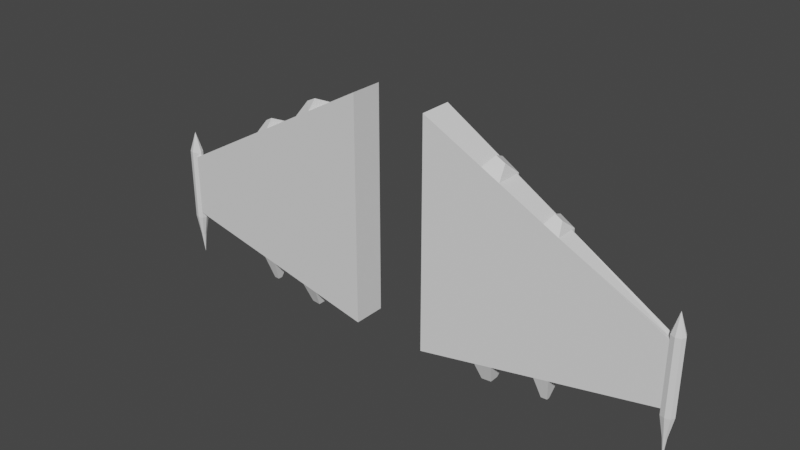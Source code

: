 # Source: Wings.blend  (saved by Blender 2.83.18; exported with 4.5.12 LTS)
import bpy
from mathutils import Matrix  # noqa: F401  (used for matrix-valued properties, if any)

bpy.ops.wm.read_factory_settings(use_empty=True)
scene = bpy.context.scene
scene.name = 'Scene'

# ---- collections
col_collection = bpy.data.collections.new('Collection'); scene.collection.children.link(col_collection)

# ---- world
world_world = bpy.data.worlds.new('World'); scene.world = world_world
world_world.use_nodes = True; world_world.node_tree.nodes.clear()
_N = world_world.node_tree.nodes; _L = world_world.node_tree.links
n0 = _N.new('ShaderNodeOutputWorld'); n0.name = 'World Output'; n0.location = (300, 300)
n1 = _N.new('ShaderNodeBackground'); n1.name = 'Background'; n1.location = (10, 300)
n1.inputs[0].default_value = (0.05088, 0.05088, 0.05088, 1.0)
_L.new(n1.outputs[0], n0.inputs[0])
n0.is_active_output = True
world_world.color = (0.05088, 0.05088, 0.05088)
world_world.use_sun_shadow = False
world_world.sun_shadow_jitter_overblur = 0.0

# ---- meshes
me_cube_001 = bpy.data.meshes.new('Cube.001')
me_cube_001.from_pydata([(-1.0, 0.1784, -0.6704), (-1.0, 0.1784, -0.1196), (1.0, 0.7239, -1.0), (1.0, 0.7239, 1.0), (0.4978, 0.5869, -0.9172), (0.4978, 0.5869, 0.7189), (0.3481, 0.5461, -0.8926), (0.3481, 0.5461, 0.635), (-0.01538, 0.4469, -0.8326), (-0.01538, 0.4469, 0.4316), (-0.1399, 0.413, -0.8121), (-0.1399, 0.413, 0.3619), (0.4708, 0.2425, -1.075), (0.3887, 0.2016, -1.074), (-0.04855, 0.1025, -1.027), (-0.09993, 0.06855, -1.03), (-1.085, 0.1784, -0.1196), (-1.085, 0.1784, -0.6704), (-1.042, 0.2486, -0.6704), (-1.042, 0.2486, -0.1196), (-1.085, 0.1784, -0.07831), (-1.0, 0.1784, -0.07831), (-1.042, 0.2486, -0.07831), (-1.031, 0.09143, -0.9157), (-1.055, 0.09135, -0.9157), (-1.043, 0.1114, -0.9157), (-1.0, -0.1784, -0.6704), (-1.0, -0.1784, -0.1196), (1.0, -0.7239, -1.0), (1.0, -0.7239, 1.0), (-0.9884, 0.0, -0.6704), (-0.9862, 0.0, -0.1196), (1.0, 0.0, -1.0), (1.0, 0.0, 1.0), (0.4978, -0.5869, -0.9172), (0.4978, -0.5869, 0.7189), (0.4978, 0.0, 0.7189), (0.4978, 0.0, -0.9172), (0.3481, -0.5461, -0.8926), (0.3481, 0.0, -0.8926), (0.3481, -0.5461, 0.635), (0.3481, 0.0, 0.635), (-0.01538, -0.4469, -0.8326), (-0.01538, 0.0, -0.8326), (-0.01538, -0.4469, 0.4316), (-0.01538, 0.0, 0.4316), (-0.1399, -0.413, -0.8121), (-0.1399, 0.0, -0.8121), (-0.1399, -0.413, 0.3619), (-0.1399, 0.0, 0.3619), (0.4708, -0.2425, -1.075), (0.4708, 0.0, -1.075), (0.3887, -0.2016, -1.074), (0.3887, 0.0, -1.074), (-0.04855, -0.1025, -1.027), (-0.04855, 0.0, -1.027), (-0.09993, -0.06855, -1.03), (-0.09993, 0.0, -1.03), (-1.1, 0.0, -0.1196), (-1.085, -0.1784, -0.1196), (-1.085, -0.1784, -0.6704), (-1.1, 0.0, -0.6704), (-1.042, 0.0, 0.1016), (-1.042, -0.2486, -0.6704), (-1.042, -0.2486, -0.1196), (-1.1, 0.0, -0.07831), (-1.085, -0.1784, -0.07831), (-0.9862, 0.0, -0.07831), (-1.0, -0.1784, -0.07831), (-1.042, -0.2486, -0.07831), (-1.031, -0.09143, -0.9157), (-1.025, 3.304e-09, -0.9157), (-1.055, -0.09135, -0.9157), (-1.062, 3.304e-09, -0.9157), (-1.043, -0.1114, -0.9157), (-1.0, 0.1784, -0.7256), (-0.9884, 0.0, -0.7256), (-1.085, 0.1784, -0.7256), (-1.1, 0.0, -0.7256), (-1.042, 0.2486, -0.7256), (-1.0, -0.1784, -0.7256), (-1.085, -0.1784, -0.7256), (-1.042, -0.2486, -0.7256), (-1.043, 3.304e-09, -1.101), (0.4579, 0.0, 0.7813), (0.3778, 0.0, 0.7419), (-0.04872, -4.992e-12, 0.4868), (-0.1093, -4.992e-12, 0.4529), (0.347, 0.6478, 0.635), (0.4967, 0.6886, 0.7189), (0.4967, 0.6886, -0.9172), (0.347, 0.6478, -0.8926), (-0.1418, 0.5858, 0.3619), (-0.01724, 0.6198, 0.4316), (-0.01724, 0.6198, -0.8326), (-0.1418, 0.5858, -0.8121)], [(49, 87), (45, 86), (41, 85), (36, 84)], [(19, 18, 17, 16), (4, 5, 3, 2), (11, 1, 31, 49), (4, 2, 32, 37), (2, 3, 33, 32), (39, 91, 13, 53), (3, 5, 36, 33), (5, 4, 90, 89), (8, 9, 7, 6), (8, 6, 39, 43), (87, 92, 11, 49, 48), (95, 94, 14, 15), (86, 93, 92, 87), (7, 9, 45, 41), (0, 1, 11, 10), (0, 10, 47, 30), (13, 12, 51, 53), (94, 43, 55, 14), (15, 14, 55, 57), (13, 91, 90, 12), (61, 58, 16, 17), (20, 65, 62), (22, 20, 62), (67, 21, 62), (21, 22, 62), (0, 30, 76, 75), (1, 0, 18, 19), (1, 19, 22, 21), (31, 1, 21, 67), (19, 16, 20, 22), (16, 58, 65, 20), (17, 18, 79, 77), (61, 17, 77, 78), (18, 0, 75, 79), (64, 59, 60, 63), (34, 28, 29, 35), (48, 49, 31, 27), (34, 37, 32, 28), (28, 32, 33, 29), (34, 50, 51, 37), (29, 33, 36, 35), (38, 34, 35, 40), (42, 38, 40, 44), (42, 43, 39, 38), (47, 57, 56, 46), (46, 42, 44, 48), (40, 41, 45, 44), (26, 46, 48, 27), (26, 30, 47, 46), (84, 35, 36, 5, 89), (52, 53, 51, 50), (38, 52, 50, 34), (39, 53, 52, 38), (37, 51, 12, 90), (56, 57, 55, 54), (47, 95, 15, 57), (42, 54, 55, 43), (46, 56, 54, 42), (61, 60, 59, 58), (66, 62, 65), (69, 62, 66), (67, 62, 68), (68, 62, 69), (25, 23, 83), (26, 80, 76, 30), (27, 64, 63, 26), (27, 68, 69, 64), (31, 67, 68, 27), (64, 69, 66, 59), (59, 66, 65, 58), (60, 81, 82, 63), (61, 78, 81, 60), (63, 82, 80, 26), (71, 23, 75, 76), (24, 73, 78, 77), (25, 24, 77, 79), (23, 25, 79, 75), (70, 71, 76, 80), (73, 72, 81, 78), (72, 74, 82, 81), (74, 70, 80, 82), (73, 24, 83), (74, 72, 83), (71, 70, 83), (24, 25, 83), (23, 71, 83), (70, 74, 83), (72, 73, 83), (9, 93, 86, 44, 45), (44, 86, 87, 48), (35, 84, 85, 40), (91, 88, 89, 90), (6, 7, 88, 91), (95, 92, 93, 94), (10, 11, 92, 95), (9, 8, 94, 93), (88, 85, 84, 89), (7, 41, 40, 85, 88)])
_uv = me_cube_001.uv_layers.new(name='UVMap')
_uv.uv.foreach_set('vector', [0.1277, 0.2374, 0.1279, 0.149, 0.1452, 0.1502, 0.1449, 0.2351, 0.1525, 0.6868, 0.4313, 0.6868, 0.4792, 0.7755, 0.1384, 0.7755, 0.3704, 0.5479, 0.2883, 0.396, 0.3124, 0.3773, 0.4229, 0.501, 0.1525, 0.6868, 0.1384, 0.7755, 0.02577, 0.7252, 0.06117, 0.646, 0.1384, 0.7755, 0.4792, 0.7755, 0.4793, 0.8988, 0.1384, 0.8989, 0.9706, 0.329, 0.9706, 0.4394, 0.9389, 0.3634, 0.9404, 0.329, 0.4792, 0.7755, 0.4313, 0.6868, 0.5059, 0.6201, 0.5712, 0.6933, 0.4313, 0.6868, 0.1525, 0.6868, 0.1525, 0.6832, 0.4313, 0.6831, 0.1669, 0.5888, 0.3823, 0.5888, 0.417, 0.653, 0.1567, 0.653, 0.1669, 0.5888, 0.1567, 0.653, 0.07171, 0.6151, 0.09733, 0.5577, 0.8482, 0.5634, 0.846, 0.6646, 0.8419, 0.6354, 0.832, 0.5657, 0.822, 0.496, 0.9455, 0.1965, 0.9237, 0.2012, 0.9267, 0.1069, 0.9355, 0.1011, 0.8599, 0.5622, 0.8708, 0.6678, 0.846, 0.6646, 0.8482, 0.5634, 0.417, 0.653, 0.3823, 0.5888, 0.4391, 0.538, 0.4864, 0.591, 0.1945, 0.396, 0.2883, 0.396, 0.3704, 0.5479, 0.1703, 0.548, 0.1945, 0.396, 0.1703, 0.548, 0.1061, 0.5192, 0.1659, 0.3854, 0.9389, 0.3634, 0.9249, 0.3703, 0.9225, 0.329, 0.9404, 0.329, 0.8931, 0.195, 0.8931, 0.08939, 0.923, 0.0894, 0.9267, 0.1069, 0.9355, 0.1011, 0.9267, 0.1069, 0.923, 0.0894, 0.9364, 0.08941, 0.9389, 0.3634, 0.9492, 0.4451, 0.9231, 0.4511, 0.9249, 0.3703, 0.1751, 0.1514, 0.1751, 0.2361, 0.1449, 0.2351, 0.1452, 0.1502, 0.1423, 0.2509, 0.1751, 0.2509, 0.1743, 0.2855, 0.1272, 0.2509, 0.1423, 0.2509, 0.1663, 0.2915, 0.07933, 0.2509, 0.1122, 0.2509, 0.08013, 0.2855, 0.1122, 0.2509, 0.1272, 0.2509, 0.08817, 0.2915, 0.1122, 0.1422, 0.07936, 0.1422, 0.07936, 0.1321, 0.1122, 0.1321, 0.1122, 0.2433, 0.1122, 0.1422, 0.1279, 0.149, 0.1277, 0.2374, 0.1122, 0.2433, 0.1277, 0.2374, 0.1272, 0.2509, 0.1122, 0.2509, 0.07933, 0.2433, 0.1122, 0.2433, 0.1122, 0.2509, 0.07933, 0.2509, 0.1277, 0.2374, 0.1449, 0.2351, 0.1423, 0.2509, 0.1272, 0.2509, 0.1449, 0.2351, 0.1751, 0.2361, 0.1751, 0.2509, 0.1423, 0.2509, 0.1452, 0.1502, 0.1279, 0.149, 0.1272, 0.1321, 0.1423, 0.1321, 0.1751, 0.1514, 0.1452, 0.1502, 0.1423, 0.1321, 0.1751, 0.1321, 0.1279, 0.149, 0.1122, 0.1422, 0.1122, 0.1321, 0.1272, 0.1321, 0.2225, 0.2374, 0.2054, 0.2351, 0.2051, 0.1502, 0.2224, 0.1491, 0.4608, 0.228, 0.4464, 0.1393, 0.7872, 0.1382, 0.7396, 0.227, 0.6792, 0.3399, 0.7318, 0.3866, 0.6218, 0.5108, 0.5976, 0.4921, 0.4608, 0.228, 0.3696, 0.2692, 0.334, 0.1901, 0.4464, 0.1393, 0.4464, 0.1393, 0.446, 0.01598, 0.7868, 0.0148, 0.7872, 0.1382, 0.8976, 0.229, 0.9249, 0.2877, 0.9225, 0.329, 0.8976, 0.329, 0.7872, 0.1382, 0.8795, 0.22, 0.8145, 0.2934, 0.7396, 0.227, 0.4651, 0.2544, 0.4608, 0.228, 0.7396, 0.227, 0.7254, 0.2535, 0.4755, 0.3186, 0.4651, 0.2544, 0.7254, 0.2535, 0.691, 0.3179, 0.4755, 0.3186, 0.4061, 0.3499, 0.3803, 0.2927, 0.4651, 0.2544, 0.9733, 0.08942, 0.9364, 0.08941, 0.9355, 0.07772, 0.9733, 0.01904, 0.4791, 0.3406, 0.4755, 0.3186, 0.691, 0.3179, 0.6792, 0.3399, 0.7254, 0.2535, 0.7951, 0.3153, 0.748, 0.3684, 0.691, 0.3179, 0.5038, 0.4924, 0.4791, 0.3406, 0.6792, 0.3399, 0.5976, 0.4921, 0.5038, 0.4924, 0.4753, 0.5032, 0.415, 0.3695, 0.4791, 0.3406, 0.7579, 0.6034, 0.7705, 0.7034, 0.7705, 0.6034, 0.7705, 0.5034, 0.7704, 0.486, 0.9389, 0.2947, 0.9404, 0.329, 0.9225, 0.329, 0.9249, 0.2877, 0.4651, 0.2544, 0.3985, 0.2782, 0.3998, 0.2626, 0.4608, 0.228, 0.9706, 0.329, 0.9404, 0.329, 0.9389, 0.2947, 0.9706, 0.236, 0.8976, 0.329, 0.9225, 0.329, 0.9249, 0.3703, 0.8976, 0.4464, 0.9355, 0.07772, 0.9364, 0.08941, 0.923, 0.0894, 0.9267, 0.07193, 0.9733, 0.08942, 0.9733, 0.1893, 0.9355, 0.1011, 0.9364, 0.08941, 0.8931, 0.01323, 0.9267, 0.07193, 0.923, 0.0894, 0.8931, 0.08939, 0.4791, 0.3406, 0.4122, 0.3639, 0.4144, 0.3537, 0.4755, 0.3186, 0.1751, 0.1514, 0.2051, 0.1502, 0.2054, 0.2351, 0.1751, 0.2361, 0.208, 0.2509, 0.176, 0.2855, 0.1751, 0.2509, 0.223, 0.2509, 0.184, 0.2915, 0.208, 0.2509, 0.2709, 0.2509, 0.2701, 0.2855, 0.2381, 0.2509, 0.2381, 0.2509, 0.2621, 0.2915, 0.223, 0.2509, 0.1057, 0.09486, 0.1014, 0.09486, 0.08826, 0.05917, 0.2381, 0.1422, 0.2381, 0.1321, 0.2709, 0.1321, 0.2709, 0.1422, 0.2381, 0.2433, 0.2225, 0.2374, 0.2224, 0.1491, 0.2381, 0.1422, 0.2381, 0.2433, 0.2381, 0.2509, 0.223, 0.2509, 0.2225, 0.2374, 0.2709, 0.2433, 0.2709, 0.2509, 0.2381, 0.2509, 0.2381, 0.2433, 0.2225, 0.2374, 0.223, 0.2509, 0.208, 0.2509, 0.2054, 0.2351, 0.2054, 0.2351, 0.208, 0.2509, 0.1751, 0.2509, 0.1751, 0.2361, 0.2051, 0.1502, 0.208, 0.1321, 0.223, 0.1321, 0.2224, 0.1491, 0.1751, 0.1514, 0.1751, 0.1321, 0.208, 0.1321, 0.2051, 0.1502, 0.2224, 0.1491, 0.223, 0.1321, 0.2381, 0.1321, 0.2381, 0.1422, 0.07979, 0.0966, 0.09661, 0.0966, 0.1122, 0.1321, 0.07936, 0.1321, 0.1577, 0.09656, 0.1746, 0.09656, 0.1751, 0.1321, 0.1423, 0.1321, 0.1488, 0.09488, 0.1531, 0.09488, 0.1423, 0.1321, 0.1272, 0.1321, 0.1014, 0.09486, 0.1057, 0.09486, 0.1272, 0.1321, 0.1122, 0.1321, 0.2537, 0.0966, 0.2705, 0.0966, 0.2709, 0.1321, 0.2381, 0.1321, 0.1757, 0.09656, 0.1925, 0.09656, 0.208, 0.1321, 0.1751, 0.1321, 0.1972, 0.09488, 0.2015, 0.09488, 0.223, 0.1321, 0.208, 0.1321, 0.2446, 0.09486, 0.2489, 0.09486, 0.2381, 0.1321, 0.223, 0.1321, 0.1746, 0.09656, 0.1577, 0.09656, 0.1743, 0.06233, 0.2015, 0.09488, 0.1972, 0.09488, 0.1839, 0.05927, 0.2705, 0.0966, 0.2537, 0.0966, 0.2702, 0.06237, 0.1531, 0.09488, 0.1488, 0.09488, 0.1664, 0.05927, 0.09661, 0.0966, 0.07979, 0.0966, 0.08002, 0.06237, 0.2489, 0.09486, 0.2446, 0.09486, 0.262, 0.05917, 0.1925, 0.09656, 0.1757, 0.09656, 0.176, 0.06233, 0.8709, 0.6384, 0.8708, 0.6678, 0.8599, 0.5622, 0.8709, 0.486, 0.8709, 0.5622, 0.691, 0.3179, 0.7455, 0.3729, 0.7377, 0.3818, 0.6792, 0.3399, 0.7396, 0.227, 0.8108, 0.2982, 0.8008, 0.3097, 0.7254, 0.2535, 0.1567, 0.6567, 0.417, 0.6567, 0.4313, 0.6831, 0.1525, 0.6832, 0.1567, 0.653, 0.417, 0.653, 0.417, 0.6567, 0.1567, 0.6567, 0.1704, 0.5491, 0.3704, 0.5491, 0.3823, 0.5847, 0.1669, 0.5848, 0.1703, 0.548, 0.3704, 0.5479, 0.3704, 0.5491, 0.1704, 0.5491, 0.3823, 0.5888, 0.1669, 0.5888, 0.1669, 0.5848, 0.3823, 0.5847, 0.7406, 0.49, 0.7428, 0.602, 0.7579, 0.6034, 0.7704, 0.486, 0.7381, 0.5071, 0.7241, 0.5991, 0.7101, 0.6911, 0.7428, 0.602, 0.7406, 0.49])
me_cube_001.use_remesh_fix_poles = True
me_cube_001.use_remesh_preserve_attributes = False
me_cube_001.use_mirror_vertex_groups = False
me_cube_001.update()
me_cube_003 = bpy.data.meshes.new('Cube.003')
me_cube_003.from_pydata([(-1.0, 0.1784, -0.6704), (-1.0, 0.1784, -0.1196), (1.0, 0.7239, -1.0), (1.0, 0.7239, 1.0), (0.4978, 0.5869, -0.9172), (0.4978, 0.5869, 0.7189), (0.3481, 0.5461, -0.8926), (0.3481, 0.5461, 0.635), (-0.01538, 0.4469, -0.8326), (-0.01538, 0.4469, 0.4316), (-0.1399, 0.413, -0.8121), (-0.1399, 0.413, 0.3619), (0.4708, 0.2425, -1.075), (0.3887, 0.2016, -1.074), (-0.04855, 0.1025, -1.027), (-0.09993, 0.06855, -1.03), (-1.085, 0.1784, -0.1196), (-1.085, 0.1784, -0.6704), (-1.042, 0.2486, -0.6704), (-1.042, 0.2486, -0.1196), (-1.085, 0.1784, -0.07831), (-1.0, 0.1784, -0.07831), (-1.042, 0.2486, -0.07831), (-1.031, 0.09143, -0.9157), (-1.055, 0.09135, -0.9157), (-1.043, 0.1114, -0.9157), (-1.0, -0.1784, -0.6704), (-1.0, -0.1784, -0.1196), (1.0, -0.7239, -1.0), (1.0, -0.7239, 1.0), (-0.9884, 0.0, -0.6704), (-0.9862, 0.0, -0.1196), (1.0, 0.0, -1.0), (1.0, 0.0, 1.0), (0.4978, -0.5869, -0.9172), (0.4978, -0.5869, 0.7189), (0.4978, 0.0, 0.7189), (0.4978, 0.0, -0.9172), (0.3481, -0.5461, -0.8926), (0.3481, 0.0, -0.8926), (0.3481, -0.5461, 0.635), (0.3481, 0.0, 0.635), (-0.01538, -0.4469, -0.8326), (-0.01538, 0.0, -0.8326), (-0.01538, -0.4469, 0.4316), (-0.01538, 0.0, 0.4316), (-0.1399, -0.413, -0.8121), (-0.1399, 0.0, -0.8121), (-0.1399, -0.413, 0.3619), (-0.1399, 0.0, 0.3619), (0.4708, -0.2425, -1.075), (0.4708, 0.0, -1.075), (0.3887, -0.2016, -1.074), (0.3887, 0.0, -1.074), (-0.04855, -0.1025, -1.027), (-0.04855, 0.0, -1.027), (-0.09993, -0.06855, -1.03), (-0.09993, 0.0, -1.03), (-1.1, 0.0, -0.1196), (-1.085, -0.1784, -0.1196), (-1.085, -0.1784, -0.6704), (-1.1, 0.0, -0.6704), (-1.042, 0.0, 0.1016), (-1.042, -0.2486, -0.6704), (-1.042, -0.2486, -0.1196), (-1.1, 0.0, -0.07831), (-1.085, -0.1784, -0.07831), (-0.9862, 0.0, -0.07831), (-1.0, -0.1784, -0.07831), (-1.042, -0.2486, -0.07831), (-1.031, -0.09143, -0.9157), (-1.025, 3.304e-09, -0.9157), (-1.055, -0.09135, -0.9157), (-1.062, 3.304e-09, -0.9157), (-1.043, -0.1114, -0.9157), (-1.0, 0.1784, -0.7256), (-0.9884, 0.0, -0.7256), (-1.085, 0.1784, -0.7256), (-1.1, 0.0, -0.7256), (-1.042, 0.2486, -0.7256), (-1.0, -0.1784, -0.7256), (-1.085, -0.1784, -0.7256), (-1.042, -0.2486, -0.7256), (-1.043, 3.304e-09, -1.101), (0.4579, 0.0, 0.7813), (0.3778, 0.0, 0.7419), (-0.04872, -4.992e-12, 0.4868), (-0.1093, -4.992e-12, 0.4529), (0.347, 0.6478, 0.635), (0.4967, 0.6886, 0.7189), (0.4967, 0.6886, -0.9172), (0.347, 0.6478, -0.8926), (-0.1418, 0.5858, 0.3619), (-0.01724, 0.6198, 0.4316), (-0.01724, 0.6198, -0.8326), (-0.1418, 0.5858, -0.8121)], [(49, 87), (45, 86), (41, 85), (36, 84)], [(19, 18, 17, 16), (4, 5, 3, 2), (11, 1, 31, 49), (4, 2, 32, 37), (2, 3, 33, 32), (39, 91, 13, 53), (3, 5, 36, 33), (5, 4, 90, 89), (8, 9, 7, 6), (8, 6, 39, 43), (87, 92, 11, 49, 48), (95, 94, 14, 15), (86, 93, 92, 87), (7, 9, 45, 41), (0, 1, 11, 10), (0, 10, 47, 30), (13, 12, 51, 53), (94, 43, 55, 14), (15, 14, 55, 57), (13, 91, 90, 12), (61, 58, 16, 17), (20, 65, 62), (22, 20, 62), (67, 21, 62), (21, 22, 62), (0, 30, 76, 75), (1, 0, 18, 19), (1, 19, 22, 21), (31, 1, 21, 67), (19, 16, 20, 22), (16, 58, 65, 20), (17, 18, 79, 77), (61, 17, 77, 78), (18, 0, 75, 79), (64, 59, 60, 63), (34, 28, 29, 35), (48, 49, 31, 27), (34, 37, 32, 28), (28, 32, 33, 29), (34, 50, 51, 37), (29, 33, 36, 35), (38, 34, 35, 40), (42, 38, 40, 44), (42, 43, 39, 38), (47, 57, 56, 46), (46, 42, 44, 48), (40, 41, 45, 44), (26, 46, 48, 27), (26, 30, 47, 46), (84, 35, 36, 5, 89), (52, 53, 51, 50), (38, 52, 50, 34), (39, 53, 52, 38), (37, 51, 12, 90), (56, 57, 55, 54), (47, 95, 15, 57), (42, 54, 55, 43), (46, 56, 54, 42), (61, 60, 59, 58), (66, 62, 65), (69, 62, 66), (67, 62, 68), (68, 62, 69), (25, 23, 83), (26, 80, 76, 30), (27, 64, 63, 26), (27, 68, 69, 64), (31, 67, 68, 27), (64, 69, 66, 59), (59, 66, 65, 58), (60, 81, 82, 63), (61, 78, 81, 60), (63, 82, 80, 26), (71, 23, 75, 76), (24, 73, 78, 77), (25, 24, 77, 79), (23, 25, 79, 75), (70, 71, 76, 80), (73, 72, 81, 78), (72, 74, 82, 81), (74, 70, 80, 82), (73, 24, 83), (74, 72, 83), (71, 70, 83), (24, 25, 83), (23, 71, 83), (70, 74, 83), (72, 73, 83), (9, 93, 86, 44, 45), (44, 86, 87, 48), (35, 84, 85, 40), (91, 88, 89, 90), (6, 7, 88, 91), (95, 92, 93, 94), (10, 11, 92, 95), (9, 8, 94, 93), (88, 85, 84, 89), (7, 41, 40, 85, 88)])
_uv = me_cube_003.uv_layers.new(name='UVMap')
_uv.uv.foreach_set('vector', [0.1277, 0.2374, 0.1279, 0.149, 0.1452, 0.1502, 0.1449, 0.2351, 0.1525, 0.6868, 0.4313, 0.6868, 0.4792, 0.7755, 0.1384, 0.7755, 0.3704, 0.5479, 0.2883, 0.396, 0.3124, 0.3773, 0.4229, 0.501, 0.1525, 0.6868, 0.1384, 0.7755, 0.02577, 0.7252, 0.06117, 0.646, 0.1384, 0.7755, 0.4792, 0.7755, 0.4793, 0.8988, 0.1384, 0.8989, 0.9706, 0.329, 0.9706, 0.4394, 0.9389, 0.3634, 0.9404, 0.329, 0.4792, 0.7755, 0.4313, 0.6868, 0.5059, 0.6201, 0.5712, 0.6933, 0.4313, 0.6868, 0.1525, 0.6868, 0.1525, 0.6832, 0.4313, 0.6831, 0.1669, 0.5888, 0.3823, 0.5888, 0.417, 0.653, 0.1567, 0.653, 0.1669, 0.5888, 0.1567, 0.653, 0.07171, 0.6151, 0.09733, 0.5577, 0.8482, 0.5634, 0.846, 0.6646, 0.8419, 0.6354, 0.832, 0.5657, 0.822, 0.496, 0.9455, 0.1965, 0.9237, 0.2012, 0.9267, 0.1069, 0.9355, 0.1011, 0.8599, 0.5622, 0.8708, 0.6678, 0.846, 0.6646, 0.8482, 0.5634, 0.417, 0.653, 0.3823, 0.5888, 0.4391, 0.538, 0.4864, 0.591, 0.1945, 0.396, 0.2883, 0.396, 0.3704, 0.5479, 0.1703, 0.548, 0.1945, 0.396, 0.1703, 0.548, 0.1061, 0.5192, 0.1659, 0.3854, 0.9389, 0.3634, 0.9249, 0.3703, 0.9225, 0.329, 0.9404, 0.329, 0.8931, 0.195, 0.8931, 0.08939, 0.923, 0.0894, 0.9267, 0.1069, 0.9355, 0.1011, 0.9267, 0.1069, 0.923, 0.0894, 0.9364, 0.08941, 0.9389, 0.3634, 0.9492, 0.4451, 0.9231, 0.4511, 0.9249, 0.3703, 0.1751, 0.1514, 0.1751, 0.2361, 0.1449, 0.2351, 0.1452, 0.1502, 0.1423, 0.2509, 0.1751, 0.2509, 0.1743, 0.2855, 0.1272, 0.2509, 0.1423, 0.2509, 0.1663, 0.2915, 0.07933, 0.2509, 0.1122, 0.2509, 0.08013, 0.2855, 0.1122, 0.2509, 0.1272, 0.2509, 0.08817, 0.2915, 0.1122, 0.1422, 0.07936, 0.1422, 0.07936, 0.1321, 0.1122, 0.1321, 0.1122, 0.2433, 0.1122, 0.1422, 0.1279, 0.149, 0.1277, 0.2374, 0.1122, 0.2433, 0.1277, 0.2374, 0.1272, 0.2509, 0.1122, 0.2509, 0.07933, 0.2433, 0.1122, 0.2433, 0.1122, 0.2509, 0.07933, 0.2509, 0.1277, 0.2374, 0.1449, 0.2351, 0.1423, 0.2509, 0.1272, 0.2509, 0.1449, 0.2351, 0.1751, 0.2361, 0.1751, 0.2509, 0.1423, 0.2509, 0.1452, 0.1502, 0.1279, 0.149, 0.1272, 0.1321, 0.1423, 0.1321, 0.1751, 0.1514, 0.1452, 0.1502, 0.1423, 0.1321, 0.1751, 0.1321, 0.1279, 0.149, 0.1122, 0.1422, 0.1122, 0.1321, 0.1272, 0.1321, 0.2225, 0.2374, 0.2054, 0.2351, 0.2051, 0.1502, 0.2224, 0.1491, 0.4608, 0.228, 0.4464, 0.1393, 0.7872, 0.1382, 0.7396, 0.227, 0.6792, 0.3399, 0.7318, 0.3866, 0.6218, 0.5108, 0.5976, 0.4921, 0.4608, 0.228, 0.3696, 0.2692, 0.334, 0.1901, 0.4464, 0.1393, 0.4464, 0.1393, 0.446, 0.01598, 0.7868, 0.0148, 0.7872, 0.1382, 0.8976, 0.229, 0.9249, 0.2877, 0.9225, 0.329, 0.8976, 0.329, 0.7872, 0.1382, 0.8795, 0.22, 0.8145, 0.2934, 0.7396, 0.227, 0.4651, 0.2544, 0.4608, 0.228, 0.7396, 0.227, 0.7254, 0.2535, 0.4755, 0.3186, 0.4651, 0.2544, 0.7254, 0.2535, 0.691, 0.3179, 0.4755, 0.3186, 0.4061, 0.3499, 0.3803, 0.2927, 0.4651, 0.2544, 0.9733, 0.08942, 0.9364, 0.08941, 0.9355, 0.07772, 0.9733, 0.01904, 0.4791, 0.3406, 0.4755, 0.3186, 0.691, 0.3179, 0.6792, 0.3399, 0.7254, 0.2535, 0.7951, 0.3153, 0.748, 0.3684, 0.691, 0.3179, 0.5038, 0.4924, 0.4791, 0.3406, 0.6792, 0.3399, 0.5976, 0.4921, 0.5038, 0.4924, 0.4753, 0.5032, 0.415, 0.3695, 0.4791, 0.3406, 0.7579, 0.6034, 0.7705, 0.7034, 0.7705, 0.6034, 0.7705, 0.5034, 0.7704, 0.486, 0.9389, 0.2947, 0.9404, 0.329, 0.9225, 0.329, 0.9249, 0.2877, 0.4651, 0.2544, 0.3985, 0.2782, 0.3998, 0.2626, 0.4608, 0.228, 0.9706, 0.329, 0.9404, 0.329, 0.9389, 0.2947, 0.9706, 0.236, 0.8976, 0.329, 0.9225, 0.329, 0.9249, 0.3703, 0.8976, 0.4464, 0.9355, 0.07772, 0.9364, 0.08941, 0.923, 0.0894, 0.9267, 0.07193, 0.9733, 0.08942, 0.9733, 0.1893, 0.9355, 0.1011, 0.9364, 0.08941, 0.8931, 0.01323, 0.9267, 0.07193, 0.923, 0.0894, 0.8931, 0.08939, 0.4791, 0.3406, 0.4122, 0.3639, 0.4144, 0.3537, 0.4755, 0.3186, 0.1751, 0.1514, 0.2051, 0.1502, 0.2054, 0.2351, 0.1751, 0.2361, 0.208, 0.2509, 0.176, 0.2855, 0.1751, 0.2509, 0.223, 0.2509, 0.184, 0.2915, 0.208, 0.2509, 0.2709, 0.2509, 0.2701, 0.2855, 0.2381, 0.2509, 0.2381, 0.2509, 0.2621, 0.2915, 0.223, 0.2509, 0.1057, 0.09486, 0.1014, 0.09486, 0.08826, 0.05917, 0.2381, 0.1422, 0.2381, 0.1321, 0.2709, 0.1321, 0.2709, 0.1422, 0.2381, 0.2433, 0.2225, 0.2374, 0.2224, 0.1491, 0.2381, 0.1422, 0.2381, 0.2433, 0.2381, 0.2509, 0.223, 0.2509, 0.2225, 0.2374, 0.2709, 0.2433, 0.2709, 0.2509, 0.2381, 0.2509, 0.2381, 0.2433, 0.2225, 0.2374, 0.223, 0.2509, 0.208, 0.2509, 0.2054, 0.2351, 0.2054, 0.2351, 0.208, 0.2509, 0.1751, 0.2509, 0.1751, 0.2361, 0.2051, 0.1502, 0.208, 0.1321, 0.223, 0.1321, 0.2224, 0.1491, 0.1751, 0.1514, 0.1751, 0.1321, 0.208, 0.1321, 0.2051, 0.1502, 0.2224, 0.1491, 0.223, 0.1321, 0.2381, 0.1321, 0.2381, 0.1422, 0.07979, 0.0966, 0.09661, 0.0966, 0.1122, 0.1321, 0.07936, 0.1321, 0.1577, 0.09656, 0.1746, 0.09656, 0.1751, 0.1321, 0.1423, 0.1321, 0.1488, 0.09488, 0.1531, 0.09488, 0.1423, 0.1321, 0.1272, 0.1321, 0.1014, 0.09486, 0.1057, 0.09486, 0.1272, 0.1321, 0.1122, 0.1321, 0.2537, 0.0966, 0.2705, 0.0966, 0.2709, 0.1321, 0.2381, 0.1321, 0.1757, 0.09656, 0.1925, 0.09656, 0.208, 0.1321, 0.1751, 0.1321, 0.1972, 0.09488, 0.2015, 0.09488, 0.223, 0.1321, 0.208, 0.1321, 0.2446, 0.09486, 0.2489, 0.09486, 0.2381, 0.1321, 0.223, 0.1321, 0.1746, 0.09656, 0.1577, 0.09656, 0.1743, 0.06233, 0.2015, 0.09488, 0.1972, 0.09488, 0.1839, 0.05927, 0.2705, 0.0966, 0.2537, 0.0966, 0.2702, 0.06237, 0.1531, 0.09488, 0.1488, 0.09488, 0.1664, 0.05927, 0.09661, 0.0966, 0.07979, 0.0966, 0.08002, 0.06237, 0.2489, 0.09486, 0.2446, 0.09486, 0.262, 0.05917, 0.1925, 0.09656, 0.1757, 0.09656, 0.176, 0.06233, 0.8709, 0.6384, 0.8708, 0.6678, 0.8599, 0.5622, 0.8709, 0.486, 0.8709, 0.5622, 0.691, 0.3179, 0.7455, 0.3729, 0.7377, 0.3818, 0.6792, 0.3399, 0.7396, 0.227, 0.8108, 0.2982, 0.8008, 0.3097, 0.7254, 0.2535, 0.1567, 0.6567, 0.417, 0.6567, 0.4313, 0.6831, 0.1525, 0.6832, 0.1567, 0.653, 0.417, 0.653, 0.417, 0.6567, 0.1567, 0.6567, 0.1704, 0.5491, 0.3704, 0.5491, 0.3823, 0.5847, 0.1669, 0.5848, 0.1703, 0.548, 0.3704, 0.5479, 0.3704, 0.5491, 0.1704, 0.5491, 0.3823, 0.5888, 0.1669, 0.5888, 0.1669, 0.5848, 0.3823, 0.5847, 0.7406, 0.49, 0.7428, 0.602, 0.7579, 0.6034, 0.7704, 0.486, 0.7381, 0.5071, 0.7241, 0.5991, 0.7101, 0.6911, 0.7428, 0.602, 0.7406, 0.49])
me_cube_003.use_remesh_fix_poles = True
me_cube_003.use_remesh_preserve_attributes = False
me_cube_003.use_mirror_vertex_groups = False
me_cube_003.update()

# ---- objects
ob_cube = bpy.data.objects.new('Cube', me_cube_001)
ob_cube_001 = bpy.data.objects.new('Cube.001', me_cube_003)

# ---- transforms, parenting, visibility, modifiers, constraints
ob_cube.location = (-1.329, 0.0, 1.104)
ob_cube.scale = (1.0, 0.1983, 1.0)
ob_cube.lineart.crease_threshold = 0.0
ob_cube_001.location = (1.329, 0.0, 1.104)
ob_cube_001.scale = (-1.0, 0.1983, 1.0)
ob_cube_001.lineart.crease_threshold = 0.0

# ---- collection membership
col_collection.objects.link(ob_cube)
col_collection.objects.link(ob_cube_001)

# ---- scene / render settings (as saved in the file)
scene.frame_start = 1; scene.frame_end = 250; scene.frame_set(1)
scene.render.engine = 'BLENDER_EEVEE_NEXT'
scene.cycles.use_denoising = False
scene.cycles.samples = 128
scene.cycles.sampling_pattern = 'TABULATED_SOBOL'
scene.cycles.use_adaptive_sampling = False
scene.cycles.use_light_tree = False
scene.view_settings.view_transform = 'Filmic'
bpy.context.view_layer.update()

# ---- added for rendering (the .blend has no active camera and no usable light): camera, sun
cam_auto = bpy.data.cameras.new('AutoCamera')
cam_auto.lens = 50.0
cam_auto.sensor_width = 36.0
cam_auto.clip_end = 1000.0
ob_auto_camera = bpy.data.objects.new('AutoCamera', cam_auto)
scene.collection.objects.link(ob_auto_camera)
ob_auto_camera.location = (4.90365, -5.88407, 4.97602)
ob_auto_camera.rotation_euler = (1.09748, -7.21219e-08, 0.694738)
scene.camera = ob_auto_camera
light_auto_sun = bpy.data.lights.new('AutoSun', 'SUN')
light_auto_sun.energy = 3.0
light_auto_sun.angle = 0.0523599
ob_auto_sun = bpy.data.objects.new('AutoSun', light_auto_sun)
scene.collection.objects.link(ob_auto_sun)
ob_auto_sun.rotation_euler = (0.872665, 0.174533, 0.523599)
bpy.context.view_layer.update()
